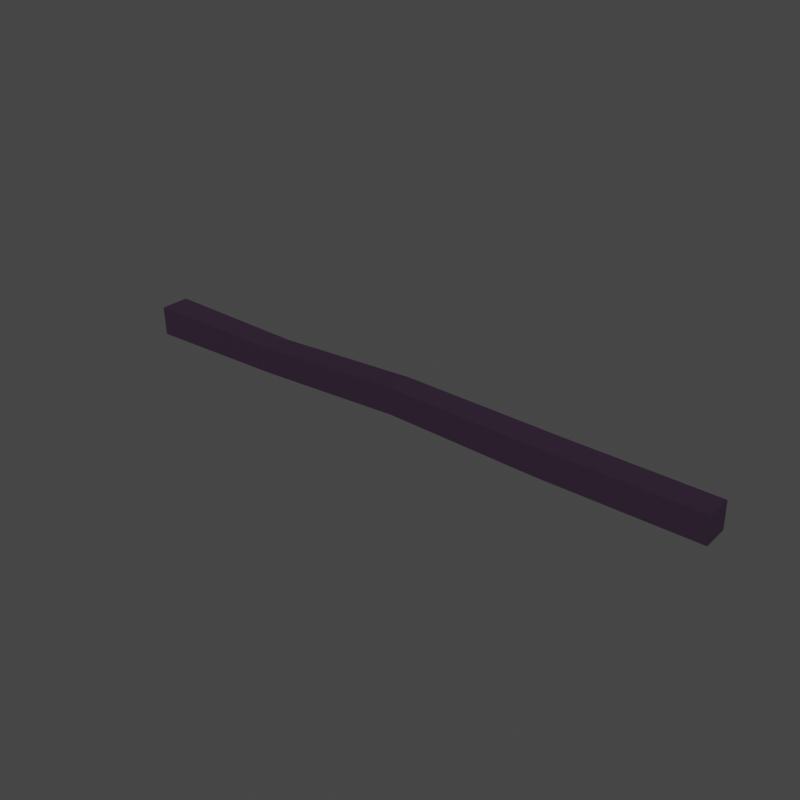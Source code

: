 # Source: Stick.blend  (saved by Blender 3.3.6; exported with 4.5.12 LTS)
import bpy
from mathutils import Matrix  # noqa: F401  (used for matrix-valued properties, if any)

bpy.ops.wm.read_factory_settings(use_empty=True)
scene = bpy.context.scene
scene.name = 'Scene'

# ---- collections
col_collection = bpy.data.collections.new('Collection'); scene.collection.children.link(col_collection)

# ---- materials (node trees are filled in below, after node groups)
mat_material_002 = bpy.data.materials.new('Material.002')

# ---- material node trees
mat_material_002.use_nodes = True; mat_material_002.node_tree.nodes.clear()
_N = mat_material_002.node_tree.nodes; _L = mat_material_002.node_tree.links
n0 = _N.new('ShaderNodeBsdfPrincipled'); n0.name = 'Principled BSDF'; n0.location = (10, 300)
n0.distribution = 'GGX'
n0.subsurface_method = 'RANDOM_WALK_SKIN'
n0.inputs[0].default_value = (0.02315, 0.007499, 0.02624, 1.0)
n0.inputs[2].default_value = 0.8414
n0.inputs[3].default_value = 1.45
n0.inputs[27].default_value = (0.0, 0.0, 0.0, 1.0)
n0.inputs[28].default_value = 1.0
n1 = _N.new('ShaderNodeOutputMaterial'); n1.name = 'Material Output'; n1.location = (300, 300)
_L.new(n0.outputs[0], n1.inputs[0])
n1.is_active_output = True

# ---- world
world_world = bpy.data.worlds.new('World'); scene.world = world_world
world_world.use_nodes = True; world_world.node_tree.nodes.clear()
_N = world_world.node_tree.nodes; _L = world_world.node_tree.links
n0 = _N.new('ShaderNodeOutputWorld'); n0.name = 'World Output'; n0.location = (300, 300)
n1 = _N.new('ShaderNodeBackground'); n1.name = 'Background'; n1.location = (10, 300)
n1.inputs[0].default_value = (0.05088, 0.05088, 0.05088, 1.0)
_L.new(n1.outputs[0], n0.inputs[0])
n0.is_active_output = True
world_world.color = (0.05088, 0.05088, 0.05088)
world_world.use_sun_shadow = False
world_world.sun_shadow_jitter_overblur = 0.0

# ---- meshes
me_cylinder_012 = bpy.data.meshes.new('Cylinder.012')
me_cylinder_012.from_pydata([], [], [])
_uv = me_cylinder_012.uv_layers.new(name='UVMap')
_uv.uv.foreach_set('vector', [])
me_cylinder_012.update()
me_cylinder_013 = bpy.data.meshes.new('Cylinder.013')
me_cylinder_013.from_pydata([], [], [])
_uv = me_cylinder_013.uv_layers.new(name='UVMap')
_uv.uv.foreach_set('vector', [])
me_cylinder_013.update()
me_cube = bpy.data.meshes.new('Cube')
me_cube.from_pydata([(-1.0, -1.0, -1.0), (-0.6039, -0.8977, 1.0), (-1.0, 1.0, -1.0), (-0.6039, 0.8977, 1.0), (1.0, -1.0, -1.0), (1.192, -0.8977, 1.0), (1.0, 1.0, -1.0), (1.192, 0.8977, 1.0), (-0.7301, -0.877, -0.5), (-1.125, -0.886, 0.0), (-0.7926, -0.9211, 0.5), (-0.7926, 0.9211, 0.5), (-1.125, 0.886, 0.0), (-0.7301, 0.877, -0.5), (1.05, 0.9211, 0.5), (0.6473, 0.886, 0.0), (1.024, 0.877, -0.5), (1.05, -0.9211, 0.5), (0.6473, -0.886, 0.0), (1.024, -0.877, -0.5)], [], [(10, 1, 3, 11), (11, 3, 7, 14), (14, 7, 5, 17), (17, 5, 1, 10), (2, 6, 4, 0), (7, 3, 1, 5), (4, 19, 8, 0), (19, 18, 9, 8), (18, 17, 10, 9), (6, 16, 19, 4), (16, 15, 18, 19), (15, 14, 17, 18), (2, 13, 16, 6), (13, 12, 15, 16), (12, 11, 14, 15), (0, 8, 13, 2), (8, 9, 12, 13), (9, 10, 11, 12)])
_uv = me_cube.uv_layers.new(name='UVMap')
_uv.uv.foreach_set('vector', [0.5625, 0.0, 0.625, 0.0, 0.625, 0.25, 0.5625, 0.25, 0.5625, 0.25, 0.625, 0.25, 0.625, 0.5, 0.5625, 0.5, 0.5625, 0.5, 0.625, 0.5, 0.625, 0.75, 0.5625, 0.75, 0.5625, 0.75, 0.625, 0.75, 0.625, 1.0, 0.5625, 1.0, 0.125, 0.5, 0.375, 0.5, 0.375, 0.75, 0.125, 0.75, 0.625, 0.5, 0.875, 0.5, 0.875, 0.75, 0.625, 0.75, 0.375, 0.75, 0.4375, 0.75, 0.4375, 1.0, 0.375, 1.0, 0.4375, 0.75, 0.5, 0.75, 0.5, 1.0, 0.4375, 1.0, 0.5, 0.75, 0.5625, 0.75, 0.5625, 1.0, 0.5, 1.0, 0.375, 0.5, 0.4375, 0.5, 0.4375, 0.75, 0.375, 0.75, 0.4375, 0.5, 0.5, 0.5, 0.5, 0.75, 0.4375, 0.75, 0.5, 0.5, 0.5625, 0.5, 0.5625, 0.75, 0.5, 0.75, 0.375, 0.25, 0.4375, 0.25, 0.4375, 0.5, 0.375, 0.5, 0.4375, 0.25, 0.5, 0.25, 0.5, 0.5, 0.4375, 0.5, 0.5, 0.25, 0.5625, 0.25, 0.5625, 0.5, 0.5, 0.5, 0.375, 0.0, 0.4375, 0.0, 0.4375, 0.25, 0.375, 0.25, 0.4375, 0.0, 0.5, 0.0, 0.5, 0.25, 0.4375, 0.25, 0.5, 0.0, 0.5625, 0.0, 0.5625, 0.25, 0.5, 0.25])
me_cube.materials.append(mat_material_002)
me_cube.update()

# ---- objects
ob_cylinder = bpy.data.objects.new('Cylinder', me_cylinder_012)
ob_cylinder_001 = bpy.data.objects.new('Cylinder.001', me_cylinder_013)
ob_cube = bpy.data.objects.new('Cube', me_cube)

# ---- transforms, parenting, visibility, modifiers, constraints
ob_cylinder.location = (0.0, 0.0, 0.0)
ob_cylinder.rotation_euler = (0.0, -0.0, -0.5236)
ob_cylinder.scale = (1.006, 1.006, 0.7917)
_m = ob_cylinder.modifiers.new('EdgeSplit', 'EDGE_SPLIT')
ob_cylinder_001.location = (0.0, 0.0, 0.0)
_m = ob_cylinder_001.modifiers.new('EdgeSplit', 'EDGE_SPLIT')
ob_cube.location = (0.0, 0.0, 0.02262)
ob_cube.rotation_euler = (1.435, 1.544, 1.438)
ob_cube.scale = (0.02393, 0.02394, 0.4869)

# ---- collection membership
col_collection.objects.link(ob_cylinder)
col_collection.objects.link(ob_cylinder_001)
col_collection.objects.link(ob_cube)

# ---- scene / render settings (as saved in the file)
scene.frame_start = 1; scene.frame_end = 250; scene.frame_set(232)
scene.render.engine = 'CYCLES'
scene.render.resolution_x = 512
scene.render.resolution_y = 512
scene.render.film_transparent = True
scene.cycles.sampling_pattern = 'TABULATED_SOBOL'
scene.cycles.use_light_tree = False
scene.view_settings.view_transform = 'Filmic'
bpy.context.view_layer.update()

# ---- added for rendering (the .blend has no active camera and no usable light): camera, sun
cam_auto = bpy.data.cameras.new('AutoCamera')
cam_auto.lens = 50.0
cam_auto.sensor_width = 36.0
cam_auto.clip_end = 1000.0
ob_auto_camera = bpy.data.objects.new('AutoCamera', cam_auto)
scene.collection.objects.link(ob_auto_camera)
ob_auto_camera.location = (0.904303, -1.08514, 0.745261)
ob_auto_camera.rotation_euler = (1.09748, -7.21219e-08, 0.694738)
scene.camera = ob_auto_camera
light_auto_sun = bpy.data.lights.new('AutoSun', 'SUN')
light_auto_sun.energy = 3.0
light_auto_sun.angle = 0.0523599
ob_auto_sun = bpy.data.objects.new('AutoSun', light_auto_sun)
scene.collection.objects.link(ob_auto_sun)
ob_auto_sun.rotation_euler = (0.872665, 0.174533, 0.523599)
bpy.context.view_layer.update()
